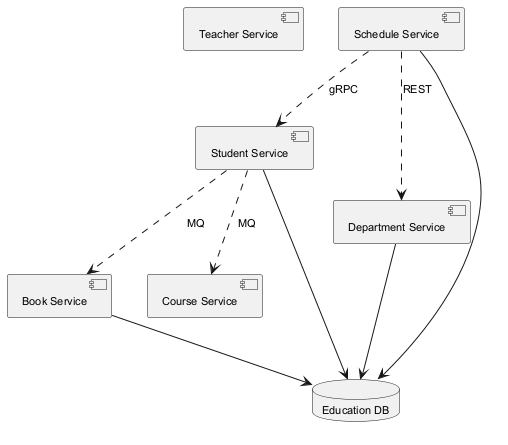

The diagram above was rendered by PlantUML. Its source (embedded in the PNG):
@startuml
skinparam backgroundColor #FFFFFF
skinparam classBackgroundColor #F3E5F5
skinparam classBorderColor #6A1B9A
skinparam defaultFontSize 11
component "Teacher Service" as C_TeacherService
component "Student Service" as C_StudentService
component "Book Service" as C_BookService
component "Course Service" as C_CourseService
component "Schedule Service" as C_ScheduleService
component "Department Service" as C_DepartmentService
database "Education DB" as DB_education
C_StudentService --> DB_education
C_BookService --> DB_education
C_ScheduleService --> DB_education
C_DepartmentService --> DB_education
C_ScheduleService ..> C_StudentService : gRPC
C_StudentService ..> C_CourseService : MQ
C_ScheduleService ..> C_DepartmentService : REST
C_StudentService ..> C_BookService : MQ
@enduml